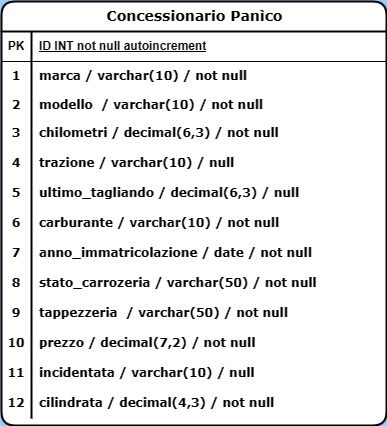

The diagram above was exported from draw.io. Its source (the exported page's mxGraphModel, read from the mxfile embedded in the PNG):
<mxGraphModel dx="872" dy="447" grid="0" gridSize="10" guides="1" tooltips="1" connect="1" arrows="1" fold="1" page="0" pageScale="1" pageWidth="850" pageHeight="1100" background="#99CCFF" math="0" shadow="0" extFonts="Permanent Marker^https://fonts.googleapis.com/css?family=Permanent+Marker">
  <root>
    <mxCell id="0" />
    <mxCell id="1" parent="0" />
    <mxCell id="C-vyLk0tnHw3VtMMgP7b-12" value="" style="edgeStyle=entityRelationEdgeStyle;endArrow=ERzeroToMany;startArrow=ERone;endFill=1;startFill=0;labelBackgroundColor=none;fontColor=default;rounded=1;" parent="1" target="C-vyLk0tnHw3VtMMgP7b-17" edge="1">
      <mxGeometry width="100" height="100" relative="1" as="geometry">
        <mxPoint x="700" y="165" as="sourcePoint" />
        <mxPoint x="460" y="205" as="targetPoint" />
      </mxGeometry>
    </mxCell>
    <mxCell id="Qy4UhmrhYL3OE7EcAqg0-1" value="Concessionario Panìco" style="shape=table;startSize=30;container=1;collapsible=1;childLayout=tableLayout;fixedRows=1;rowLines=0;fontStyle=1;align=center;resizeLast=1;html=1;labelBackgroundColor=none;rounded=1;swimlaneLine=1;strokeWidth=2;perimeterSpacing=0;strokeColor=default;fillColor=default;gradientColor=none;swimlaneFillColor=default;gradientDirection=south;fontSize=14;fontFamily=Verdana;" vertex="1" parent="1">
      <mxGeometry x="277" y="84" width="385" height="424" as="geometry" />
    </mxCell>
    <mxCell id="Qy4UhmrhYL3OE7EcAqg0-2" value="" style="shape=tableRow;horizontal=0;startSize=0;swimlaneHead=0;swimlaneBody=0;fillColor=none;collapsible=0;dropTarget=0;points=[[0,0.5],[1,0.5]];portConstraint=eastwest;top=0;left=0;right=0;bottom=1;labelBackgroundColor=none;rounded=1;" vertex="1" parent="Qy4UhmrhYL3OE7EcAqg0-1">
      <mxGeometry y="30" width="385" height="30" as="geometry" />
    </mxCell>
    <mxCell id="Qy4UhmrhYL3OE7EcAqg0-3" value="PK" style="shape=partialRectangle;connectable=0;fillColor=none;top=0;left=0;bottom=0;right=0;fontStyle=1;overflow=hidden;whiteSpace=wrap;html=1;labelBackgroundColor=none;rounded=1;" vertex="1" parent="Qy4UhmrhYL3OE7EcAqg0-2">
      <mxGeometry width="30" height="30" as="geometry">
        <mxRectangle width="30" height="30" as="alternateBounds" />
      </mxGeometry>
    </mxCell>
    <mxCell id="Qy4UhmrhYL3OE7EcAqg0-4" value="ID INT not null autoincrement" style="shape=partialRectangle;connectable=0;fillColor=none;top=0;left=0;bottom=0;right=0;align=left;spacingLeft=6;fontStyle=5;overflow=hidden;whiteSpace=wrap;html=1;labelBackgroundColor=none;rounded=1;fontFamily=Helvetica;" vertex="1" parent="Qy4UhmrhYL3OE7EcAqg0-2">
      <mxGeometry x="30" width="355" height="30" as="geometry">
        <mxRectangle width="355" height="30" as="alternateBounds" />
      </mxGeometry>
    </mxCell>
    <mxCell id="Qy4UhmrhYL3OE7EcAqg0-5" value="" style="shape=tableRow;horizontal=0;startSize=0;swimlaneHead=0;swimlaneBody=0;fillColor=none;collapsible=0;dropTarget=0;points=[[0,0.5],[1,0.5]];portConstraint=eastwest;top=0;left=0;right=0;bottom=0;labelBackgroundColor=none;rounded=1;" vertex="1" parent="Qy4UhmrhYL3OE7EcAqg0-1">
      <mxGeometry y="60" width="385" height="30" as="geometry" />
    </mxCell>
    <mxCell id="Qy4UhmrhYL3OE7EcAqg0-6" value="1" style="shape=partialRectangle;connectable=0;fillColor=none;top=0;left=0;bottom=0;right=0;editable=1;overflow=hidden;whiteSpace=wrap;html=1;labelBackgroundColor=none;rounded=1;fontFamily=Verdana;fontStyle=1" vertex="1" parent="Qy4UhmrhYL3OE7EcAqg0-5">
      <mxGeometry width="30" height="30" as="geometry">
        <mxRectangle width="30" height="30" as="alternateBounds" />
      </mxGeometry>
    </mxCell>
    <mxCell id="Qy4UhmrhYL3OE7EcAqg0-7" value="marca / varchar(10) / not null" style="shape=partialRectangle;connectable=0;fillColor=none;top=0;left=0;bottom=0;right=0;align=left;spacingLeft=6;overflow=hidden;whiteSpace=wrap;html=1;labelBackgroundColor=none;rounded=1;fontStyle=1;fontFamily=Verdana;" vertex="1" parent="Qy4UhmrhYL3OE7EcAqg0-5">
      <mxGeometry x="30" width="355" height="30" as="geometry">
        <mxRectangle width="355" height="30" as="alternateBounds" />
      </mxGeometry>
    </mxCell>
    <mxCell id="Qy4UhmrhYL3OE7EcAqg0-8" value="" style="shape=tableRow;horizontal=0;startSize=0;swimlaneHead=0;swimlaneBody=0;fillColor=none;collapsible=0;dropTarget=0;points=[[0,0.5],[1,0.5]];portConstraint=eastwest;top=0;left=0;right=0;bottom=0;labelBackgroundColor=none;rounded=1;" vertex="1" parent="Qy4UhmrhYL3OE7EcAqg0-1">
      <mxGeometry y="90" width="385" height="27" as="geometry" />
    </mxCell>
    <mxCell id="Qy4UhmrhYL3OE7EcAqg0-9" value="2" style="shape=partialRectangle;connectable=0;fillColor=none;top=0;left=0;bottom=0;right=0;editable=1;overflow=hidden;whiteSpace=wrap;html=1;labelBackgroundColor=none;rounded=1;fontStyle=1;fontFamily=Verdana;" vertex="1" parent="Qy4UhmrhYL3OE7EcAqg0-8">
      <mxGeometry width="30" height="27" as="geometry">
        <mxRectangle width="30" height="27" as="alternateBounds" />
      </mxGeometry>
    </mxCell>
    <mxCell id="Qy4UhmrhYL3OE7EcAqg0-10" value="modello&amp;nbsp; / varchar(10) / not null" style="shape=partialRectangle;connectable=0;fillColor=none;top=0;left=0;bottom=0;right=0;align=left;spacingLeft=6;overflow=hidden;whiteSpace=wrap;html=1;labelBackgroundColor=none;rounded=1;fontStyle=1;fontFamily=Verdana;" vertex="1" parent="Qy4UhmrhYL3OE7EcAqg0-8">
      <mxGeometry x="30" width="355" height="27" as="geometry">
        <mxRectangle width="355" height="27" as="alternateBounds" />
      </mxGeometry>
    </mxCell>
    <mxCell id="Qy4UhmrhYL3OE7EcAqg0-14" value="" style="shape=tableRow;horizontal=0;startSize=0;swimlaneHead=0;swimlaneBody=0;fillColor=none;collapsible=0;dropTarget=0;points=[[0,0.5],[1,0.5]];portConstraint=eastwest;top=0;left=0;right=0;bottom=0;labelBackgroundColor=none;rounded=1;" vertex="1" parent="Qy4UhmrhYL3OE7EcAqg0-1">
      <mxGeometry y="117" width="385" height="30" as="geometry" />
    </mxCell>
    <mxCell id="Qy4UhmrhYL3OE7EcAqg0-15" value="3" style="shape=partialRectangle;connectable=0;fillColor=none;top=0;left=0;bottom=0;right=0;editable=1;overflow=hidden;whiteSpace=wrap;html=1;labelBackgroundColor=none;rounded=1;fontStyle=1;fontFamily=Verdana;" vertex="1" parent="Qy4UhmrhYL3OE7EcAqg0-14">
      <mxGeometry width="30" height="30" as="geometry">
        <mxRectangle width="30" height="30" as="alternateBounds" />
      </mxGeometry>
    </mxCell>
    <mxCell id="Qy4UhmrhYL3OE7EcAqg0-16" value="chilometri / decimal(6,3) / not null" style="shape=partialRectangle;connectable=0;fillColor=none;top=0;left=0;bottom=0;right=0;align=left;spacingLeft=6;overflow=hidden;whiteSpace=wrap;html=1;labelBackgroundColor=none;rounded=1;fontStyle=1;fontFamily=Verdana;" vertex="1" parent="Qy4UhmrhYL3OE7EcAqg0-14">
      <mxGeometry x="30" width="355" height="30" as="geometry">
        <mxRectangle width="355" height="30" as="alternateBounds" />
      </mxGeometry>
    </mxCell>
    <mxCell id="Qy4UhmrhYL3OE7EcAqg0-11" value="" style="shape=tableRow;horizontal=0;startSize=0;swimlaneHead=0;swimlaneBody=0;fillColor=none;collapsible=0;dropTarget=0;points=[[0,0.5],[1,0.5]];portConstraint=eastwest;top=0;left=0;right=0;bottom=0;labelBackgroundColor=none;rounded=1;" vertex="1" parent="Qy4UhmrhYL3OE7EcAqg0-1">
      <mxGeometry y="147" width="385" height="30" as="geometry" />
    </mxCell>
    <mxCell id="Qy4UhmrhYL3OE7EcAqg0-12" value="4" style="shape=partialRectangle;connectable=0;fillColor=none;top=0;left=0;bottom=0;right=0;editable=1;overflow=hidden;whiteSpace=wrap;html=1;labelBackgroundColor=none;rounded=1;fontFamily=Verdana;fontStyle=1" vertex="1" parent="Qy4UhmrhYL3OE7EcAqg0-11">
      <mxGeometry width="30" height="30" as="geometry">
        <mxRectangle width="30" height="30" as="alternateBounds" />
      </mxGeometry>
    </mxCell>
    <mxCell id="Qy4UhmrhYL3OE7EcAqg0-13" value="trazione / varchar(10) / null" style="shape=partialRectangle;connectable=0;fillColor=none;top=0;left=0;bottom=0;right=0;align=left;spacingLeft=6;overflow=hidden;whiteSpace=wrap;html=1;labelBackgroundColor=none;rounded=1;fontStyle=1;fontFamily=Verdana;" vertex="1" parent="Qy4UhmrhYL3OE7EcAqg0-11">
      <mxGeometry x="30" width="355" height="30" as="geometry">
        <mxRectangle width="355" height="30" as="alternateBounds" />
      </mxGeometry>
    </mxCell>
    <mxCell id="Qy4UhmrhYL3OE7EcAqg0-17" value="" style="shape=tableRow;horizontal=0;startSize=0;swimlaneHead=0;swimlaneBody=0;fillColor=none;collapsible=0;dropTarget=0;points=[[0,0.5],[1,0.5]];portConstraint=eastwest;top=0;left=0;right=0;bottom=0;labelBackgroundColor=none;rounded=1;" vertex="1" parent="Qy4UhmrhYL3OE7EcAqg0-1">
      <mxGeometry y="177" width="385" height="30" as="geometry" />
    </mxCell>
    <mxCell id="Qy4UhmrhYL3OE7EcAqg0-18" value="5" style="shape=partialRectangle;connectable=0;fillColor=none;top=0;left=0;bottom=0;right=0;editable=1;overflow=hidden;whiteSpace=wrap;html=1;labelBackgroundColor=none;rounded=1;fontStyle=1;fontFamily=Verdana;" vertex="1" parent="Qy4UhmrhYL3OE7EcAqg0-17">
      <mxGeometry width="30" height="30" as="geometry">
        <mxRectangle width="30" height="30" as="alternateBounds" />
      </mxGeometry>
    </mxCell>
    <mxCell id="Qy4UhmrhYL3OE7EcAqg0-19" value="ultimo_tagliando / decimal(6,3) / null" style="shape=partialRectangle;connectable=0;fillColor=none;top=0;left=0;bottom=0;right=0;align=left;spacingLeft=6;overflow=hidden;whiteSpace=wrap;html=1;labelBackgroundColor=none;rounded=1;fontStyle=1;fontFamily=Verdana;" vertex="1" parent="Qy4UhmrhYL3OE7EcAqg0-17">
      <mxGeometry x="30" width="355" height="30" as="geometry">
        <mxRectangle width="355" height="30" as="alternateBounds" />
      </mxGeometry>
    </mxCell>
    <mxCell id="Qy4UhmrhYL3OE7EcAqg0-20" value="" style="shape=tableRow;horizontal=0;startSize=0;swimlaneHead=0;swimlaneBody=0;fillColor=none;collapsible=0;dropTarget=0;points=[[0,0.5],[1,0.5]];portConstraint=eastwest;top=0;left=0;right=0;bottom=0;labelBackgroundColor=none;rounded=1;" vertex="1" parent="Qy4UhmrhYL3OE7EcAqg0-1">
      <mxGeometry y="207" width="385" height="30" as="geometry" />
    </mxCell>
    <mxCell id="Qy4UhmrhYL3OE7EcAqg0-21" value="6" style="shape=partialRectangle;connectable=0;fillColor=none;top=0;left=0;bottom=0;right=0;editable=1;overflow=hidden;whiteSpace=wrap;html=1;labelBackgroundColor=none;rounded=1;fontStyle=1;fontFamily=Verdana;" vertex="1" parent="Qy4UhmrhYL3OE7EcAqg0-20">
      <mxGeometry width="30" height="30" as="geometry">
        <mxRectangle width="30" height="30" as="alternateBounds" />
      </mxGeometry>
    </mxCell>
    <mxCell id="Qy4UhmrhYL3OE7EcAqg0-22" value="carburante / varchar(10) / not null" style="shape=partialRectangle;connectable=0;fillColor=none;top=0;left=0;bottom=0;right=0;align=left;spacingLeft=6;overflow=hidden;whiteSpace=wrap;html=1;labelBackgroundColor=none;rounded=1;fontStyle=1;fontFamily=Verdana;" vertex="1" parent="Qy4UhmrhYL3OE7EcAqg0-20">
      <mxGeometry x="30" width="355" height="30" as="geometry">
        <mxRectangle width="355" height="30" as="alternateBounds" />
      </mxGeometry>
    </mxCell>
    <mxCell id="Qy4UhmrhYL3OE7EcAqg0-23" value="" style="shape=tableRow;horizontal=0;startSize=0;swimlaneHead=0;swimlaneBody=0;fillColor=none;collapsible=0;dropTarget=0;points=[[0,0.5],[1,0.5]];portConstraint=eastwest;top=0;left=0;right=0;bottom=0;labelBackgroundColor=none;rounded=1;" vertex="1" parent="Qy4UhmrhYL3OE7EcAqg0-1">
      <mxGeometry y="237" width="385" height="30" as="geometry" />
    </mxCell>
    <mxCell id="Qy4UhmrhYL3OE7EcAqg0-24" value="7" style="shape=partialRectangle;connectable=0;fillColor=none;top=0;left=0;bottom=0;right=0;editable=1;overflow=hidden;whiteSpace=wrap;html=1;labelBackgroundColor=none;rounded=1;fontStyle=1;fontFamily=Verdana;" vertex="1" parent="Qy4UhmrhYL3OE7EcAqg0-23">
      <mxGeometry width="30" height="30" as="geometry">
        <mxRectangle width="30" height="30" as="alternateBounds" />
      </mxGeometry>
    </mxCell>
    <mxCell id="Qy4UhmrhYL3OE7EcAqg0-25" value="anno_immatricolazione / date / not null" style="shape=partialRectangle;connectable=0;fillColor=none;top=0;left=0;bottom=0;right=0;align=left;spacingLeft=6;overflow=hidden;whiteSpace=wrap;html=1;labelBackgroundColor=none;rounded=1;fontStyle=1;fontFamily=Verdana;" vertex="1" parent="Qy4UhmrhYL3OE7EcAqg0-23">
      <mxGeometry x="30" width="355" height="30" as="geometry">
        <mxRectangle width="355" height="30" as="alternateBounds" />
      </mxGeometry>
    </mxCell>
    <mxCell id="Qy4UhmrhYL3OE7EcAqg0-26" value="" style="shape=tableRow;horizontal=0;startSize=0;swimlaneHead=0;swimlaneBody=0;fillColor=none;collapsible=0;dropTarget=0;points=[[0,0.5],[1,0.5]];portConstraint=eastwest;top=0;left=0;right=0;bottom=0;labelBackgroundColor=none;rounded=1;" vertex="1" parent="Qy4UhmrhYL3OE7EcAqg0-1">
      <mxGeometry y="267" width="385" height="30" as="geometry" />
    </mxCell>
    <mxCell id="Qy4UhmrhYL3OE7EcAqg0-27" value="8" style="shape=partialRectangle;connectable=0;fillColor=none;top=0;left=0;bottom=0;right=0;editable=1;overflow=hidden;whiteSpace=wrap;html=1;labelBackgroundColor=none;rounded=1;fontStyle=1;fontFamily=Verdana;" vertex="1" parent="Qy4UhmrhYL3OE7EcAqg0-26">
      <mxGeometry width="30" height="30" as="geometry">
        <mxRectangle width="30" height="30" as="alternateBounds" />
      </mxGeometry>
    </mxCell>
    <mxCell id="Qy4UhmrhYL3OE7EcAqg0-28" value="stato_carrozeria / varchar(50) / not null" style="shape=partialRectangle;connectable=0;fillColor=none;top=0;left=0;bottom=0;right=0;align=left;spacingLeft=6;overflow=hidden;whiteSpace=wrap;html=1;labelBackgroundColor=none;rounded=1;fontStyle=1;fontFamily=Verdana;" vertex="1" parent="Qy4UhmrhYL3OE7EcAqg0-26">
      <mxGeometry x="30" width="355" height="30" as="geometry">
        <mxRectangle width="355" height="30" as="alternateBounds" />
      </mxGeometry>
    </mxCell>
    <mxCell id="Qy4UhmrhYL3OE7EcAqg0-38" value="" style="shape=tableRow;horizontal=0;startSize=0;swimlaneHead=0;swimlaneBody=0;fillColor=none;collapsible=0;dropTarget=0;points=[[0,0.5],[1,0.5]];portConstraint=eastwest;top=0;left=0;right=0;bottom=0;labelBackgroundColor=none;rounded=1;" vertex="1" parent="Qy4UhmrhYL3OE7EcAqg0-1">
      <mxGeometry y="297" width="385" height="30" as="geometry" />
    </mxCell>
    <mxCell id="Qy4UhmrhYL3OE7EcAqg0-39" value="9" style="shape=partialRectangle;connectable=0;fillColor=none;top=0;left=0;bottom=0;right=0;editable=1;overflow=hidden;whiteSpace=wrap;html=1;labelBackgroundColor=none;rounded=1;fontStyle=1;fontFamily=Verdana;" vertex="1" parent="Qy4UhmrhYL3OE7EcAqg0-38">
      <mxGeometry width="30" height="30" as="geometry">
        <mxRectangle width="30" height="30" as="alternateBounds" />
      </mxGeometry>
    </mxCell>
    <mxCell id="Qy4UhmrhYL3OE7EcAqg0-40" value="tappezzeria&amp;nbsp; / varchar(50) / not null" style="shape=partialRectangle;connectable=0;fillColor=none;top=0;left=0;bottom=0;right=0;align=left;spacingLeft=6;overflow=hidden;whiteSpace=wrap;html=1;labelBackgroundColor=none;rounded=1;fontStyle=1;fontFamily=Verdana;" vertex="1" parent="Qy4UhmrhYL3OE7EcAqg0-38">
      <mxGeometry x="30" width="355" height="30" as="geometry">
        <mxRectangle width="355" height="30" as="alternateBounds" />
      </mxGeometry>
    </mxCell>
    <mxCell id="Qy4UhmrhYL3OE7EcAqg0-41" value="" style="shape=tableRow;horizontal=0;startSize=0;swimlaneHead=0;swimlaneBody=0;fillColor=none;collapsible=0;dropTarget=0;points=[[0,0.5],[1,0.5]];portConstraint=eastwest;top=0;left=0;right=0;bottom=0;labelBackgroundColor=none;rounded=1;" vertex="1" parent="Qy4UhmrhYL3OE7EcAqg0-1">
      <mxGeometry y="327" width="385" height="30" as="geometry" />
    </mxCell>
    <mxCell id="Qy4UhmrhYL3OE7EcAqg0-42" value="10" style="shape=partialRectangle;connectable=0;fillColor=none;top=0;left=0;bottom=0;right=0;editable=1;overflow=hidden;whiteSpace=wrap;html=1;labelBackgroundColor=none;rounded=1;fontStyle=1;fontFamily=Verdana;" vertex="1" parent="Qy4UhmrhYL3OE7EcAqg0-41">
      <mxGeometry width="30" height="30" as="geometry">
        <mxRectangle width="30" height="30" as="alternateBounds" />
      </mxGeometry>
    </mxCell>
    <mxCell id="Qy4UhmrhYL3OE7EcAqg0-43" value="prezzo / decimal(7,2) / not null" style="shape=partialRectangle;connectable=0;fillColor=none;top=0;left=0;bottom=0;right=0;align=left;spacingLeft=6;overflow=hidden;whiteSpace=wrap;html=1;labelBackgroundColor=none;rounded=1;fontStyle=1;fontFamily=Verdana;" vertex="1" parent="Qy4UhmrhYL3OE7EcAqg0-41">
      <mxGeometry x="30" width="355" height="30" as="geometry">
        <mxRectangle width="355" height="30" as="alternateBounds" />
      </mxGeometry>
    </mxCell>
    <mxCell id="Qy4UhmrhYL3OE7EcAqg0-44" value="" style="shape=tableRow;horizontal=0;startSize=0;swimlaneHead=0;swimlaneBody=0;fillColor=none;collapsible=0;dropTarget=0;points=[[0,0.5],[1,0.5]];portConstraint=eastwest;top=0;left=0;right=0;bottom=0;labelBackgroundColor=none;rounded=1;" vertex="1" parent="Qy4UhmrhYL3OE7EcAqg0-1">
      <mxGeometry y="357" width="385" height="30" as="geometry" />
    </mxCell>
    <mxCell id="Qy4UhmrhYL3OE7EcAqg0-45" value="11" style="shape=partialRectangle;connectable=0;fillColor=none;top=0;left=0;bottom=0;right=0;editable=1;overflow=hidden;whiteSpace=wrap;html=1;labelBackgroundColor=none;rounded=1;fontStyle=1;fontFamily=Verdana;" vertex="1" parent="Qy4UhmrhYL3OE7EcAqg0-44">
      <mxGeometry width="30" height="30" as="geometry">
        <mxRectangle width="30" height="30" as="alternateBounds" />
      </mxGeometry>
    </mxCell>
    <mxCell id="Qy4UhmrhYL3OE7EcAqg0-46" value="incidentata / varchar(10) / null" style="shape=partialRectangle;connectable=0;fillColor=none;top=0;left=0;bottom=0;right=0;align=left;spacingLeft=6;overflow=hidden;whiteSpace=wrap;html=1;labelBackgroundColor=none;rounded=1;fontStyle=1;fontFamily=Verdana;" vertex="1" parent="Qy4UhmrhYL3OE7EcAqg0-44">
      <mxGeometry x="30" width="355" height="30" as="geometry">
        <mxRectangle width="355" height="30" as="alternateBounds" />
      </mxGeometry>
    </mxCell>
    <mxCell id="Qy4UhmrhYL3OE7EcAqg0-47" value="" style="shape=tableRow;horizontal=0;startSize=0;swimlaneHead=0;swimlaneBody=0;fillColor=none;collapsible=0;dropTarget=0;points=[[0,0.5],[1,0.5]];portConstraint=eastwest;top=0;left=0;right=0;bottom=0;labelBackgroundColor=none;rounded=1;" vertex="1" parent="Qy4UhmrhYL3OE7EcAqg0-1">
      <mxGeometry y="387" width="385" height="30" as="geometry" />
    </mxCell>
    <mxCell id="Qy4UhmrhYL3OE7EcAqg0-48" value="12" style="shape=partialRectangle;connectable=0;fillColor=none;top=0;left=0;bottom=0;right=0;editable=1;overflow=hidden;whiteSpace=wrap;html=1;labelBackgroundColor=none;rounded=1;fontStyle=1;fontFamily=Verdana;" vertex="1" parent="Qy4UhmrhYL3OE7EcAqg0-47">
      <mxGeometry width="30" height="30" as="geometry">
        <mxRectangle width="30" height="30" as="alternateBounds" />
      </mxGeometry>
    </mxCell>
    <mxCell id="Qy4UhmrhYL3OE7EcAqg0-49" value="cilindrata / decimal(4,3) / not null" style="shape=partialRectangle;connectable=0;fillColor=none;top=0;left=0;bottom=0;right=0;align=left;spacingLeft=6;overflow=hidden;whiteSpace=wrap;html=1;labelBackgroundColor=none;rounded=1;fontStyle=1;fontFamily=Verdana;" vertex="1" parent="Qy4UhmrhYL3OE7EcAqg0-47">
      <mxGeometry x="30" width="355" height="30" as="geometry">
        <mxRectangle width="355" height="30" as="alternateBounds" />
      </mxGeometry>
    </mxCell>
  </root>
</mxGraphModel>